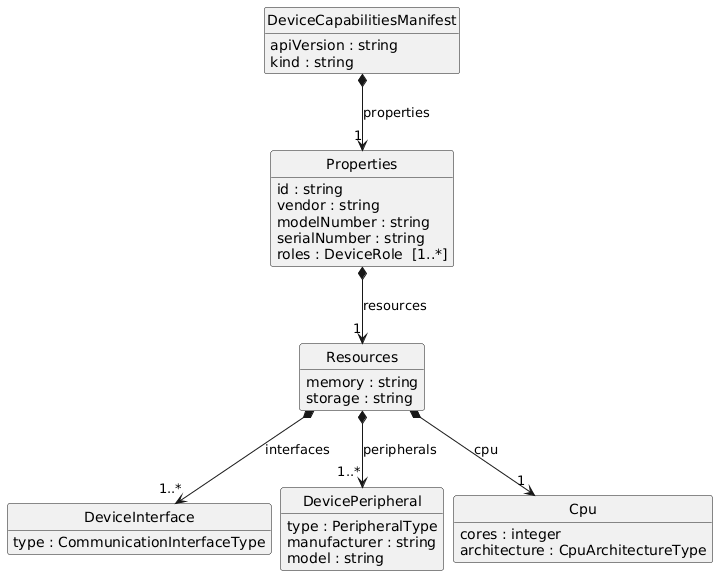

The diagram above was rendered by PlantUML. Its source (embedded in the PNG):
@startuml
skinparam nodesep 10
hide circle
hide empty members
class "Resources" [[{Resources of the specific device being reported to the WFM. Utilized to match with the required resources defined in the application description}]] {
    {field} memory : string  
    {field} storage : string  
}
class "DeviceInterface" [[{Communication interface of a device.}]] {
    {field} type : CommunicationInterfaceType  
}
class "DevicePeripheral" [[{Peripheral hardware of a device.}]] {
    {field} type : PeripheralType  
    {field} manufacturer : string  
    {field} model : string  
}
class "Cpu" [[{CPU element defining the device's CPU characteristics.}]] {
    {field} cores : integer  
    {field} architecture : CpuArchitectureType  
}
class "Properties" [[{None}]] {
    {field} id : string  
    {field} vendor : string  
    {field} modelNumber : string  
    {field} serialNumber : string  
    {field} roles : DeviceRole  [1..*]
}
"Resources" *--> "1..*" "DeviceInterface" : "interfaces"
"Resources" *--> "1..*" "DevicePeripheral" : "peripherals"
"Resources" *--> "1" "Cpu" : "cpu"
"Properties" *--> "1" "Resources" : "resources"
class "DeviceCapabilitiesManifest" [[{Capabilities of a device on which applications can be deployed.}]] {
    {field} apiVersion : string  
    {field} kind : string  
}
"DeviceCapabilitiesManifest" *--> "1" "Properties" : "properties"
@enduml